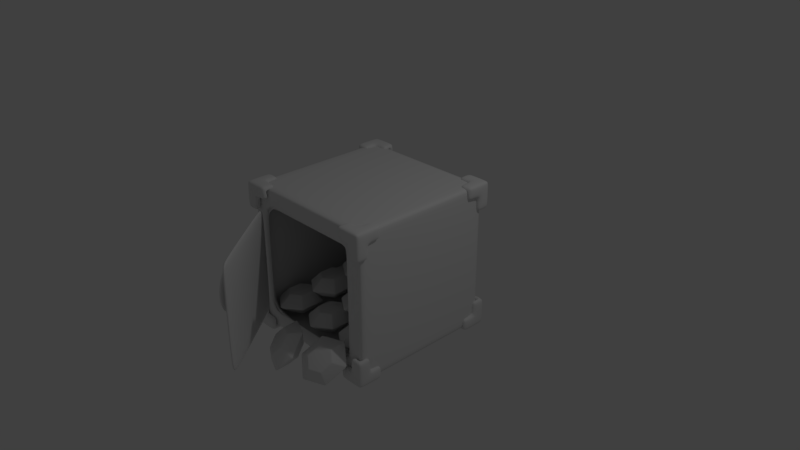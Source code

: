 # Source: Diamond_4.blend  (saved by Blender 2.79.0; exported with 4.5.12 LTS)
import bpy
from mathutils import Matrix  # noqa: F401  (used for matrix-valued properties, if any)

bpy.ops.wm.read_factory_settings(use_empty=True)
scene = bpy.context.scene
scene.name = 'Scene'

# ---- collections
col_collection_1 = bpy.data.collections.new('Collection 1'); scene.collection.children.link(col_collection_1)

# ---- materials (node trees are filled in below, after node groups)
mat_material = bpy.data.materials.new('Material')
mat_material.alpha_threshold = 0.0
mat_material.use_transparent_shadow = False
mat_material.roughness = 0.5
mat_material.line_color = (0.0, 0.0, 0.0, 1.0)

# ---- material node trees

# ---- world
world_world = bpy.data.worlds.new('World'); scene.world = world_world
world_world.color = (0.05088, 0.05088, 0.05088)
world_world.use_sun_shadow = False
world_world.sun_shadow_jitter_overblur = 0.0
world_world.cycles.sampling_method = 'MANUAL'

# ---- cameras
cam_camera = bpy.data.cameras.new('Camera')
cam_camera.clip_end = 100.0
cam_camera.lens = 35.0
cam_camera.sensor_width = 32.0
cam_camera.sensor_height = 18.0
cam_camera.ortho_scale = 7.314
cam_camera.dof.focus_distance = 0.0
cam_camera.dof.aperture_fstop = 128.0

# ---- lights
light_lamp = bpy.data.lights.new('Lamp', 'POINT')
light_lamp.transmission_factor = 0.0
light_lamp.cutoff_distance = 30.0
light_lamp.energy = 100.0
light_lamp.shadow_buffer_clip_start = 1.001
light_lamp.shadow_soft_size = 0.1
light_lamp.shadow_maximum_resolution = 0.006
light_lamp.use_absolute_resolution = True

# ---- meshes
me_cube_018 = bpy.data.meshes.new('Cube.018')
me_cube_018.from_pydata([(1.525e-08, 0.3432, 0.0), (-0.2519, 0.1716, 0.0), (-0.2519, -0.1716, 0.0), (5.301e-08, -0.3432, 0.0), (0.2519, -0.1716, 0.0), (0.2519, 0.1716, 0.0), (1.878e-08, 0.1814, 0.1369), (-0.1331, 0.0907, 0.1369), (-0.1331, -0.0907, 0.1369), (3.874e-08, -0.1814, 0.1369), (0.1331, -0.0907, 0.1369), (0.1331, 0.0907, 0.1369)], [], [(5, 11, 10, 4), (3, 9, 8, 2), (1, 7, 6, 0), (0, 6, 11, 5), (4, 10, 9, 3), (2, 8, 7, 1), (7, 8, 9, 10, 11, 6)])
me_cube_018.polygons.foreach_set('use_smooth', [True] * 7)
_uv = me_cube_018.uv_layers.new(name='UVMap')
_uv.uv.foreach_set('vector', [0.1992, 0.5039, 0.1992, 0.5039, 0.1992, 0.5039, 0.1992, 0.5039, 0.1992, 0.5039, 0.1992, 0.5039, 0.1992, 0.5039, 0.1992, 0.5039, 0.1992, 0.5039, 0.1992, 0.5039, 0.1992, 0.5039, 0.1992, 0.5039, 0.1992, 0.5039, 0.1992, 0.5039, 0.1992, 0.5039, 0.1992, 0.5039, 0.1992, 0.5039, 0.1992, 0.5039, 0.1992, 0.5039, 0.1992, 0.5039, 0.1992, 0.5039, 0.1992, 0.5039, 0.1992, 0.5039, 0.1992, 0.5039, 0.1758, 0.2969, 0.1758, 0.2969, 0.1758, 0.2969, 0.1758, 0.2969, 0.1758, 0.2969, 0.1758, 0.2969])
me_cube_018.materials.append(mat_material)
me_cube_018.use_remesh_preserve_volume = False
me_cube_018.use_remesh_preserve_attributes = False
me_cube_018.use_mirror_vertex_groups = False
me_cube_018.update()
me_cube_017 = bpy.data.meshes.new('Cube.017')
me_cube_017.from_pydata([(1.525e-08, 0.3432, 0.0), (-0.2519, 0.1716, 0.0), (-0.2519, -0.1716, 0.0), (5.301e-08, -0.3432, 0.0), (0.2519, -0.1716, 0.0), (0.2519, 0.1716, 0.0), (1.878e-08, 0.1814, 0.1369), (-0.1331, 0.0907, 0.1369), (-0.1331, -0.0907, 0.1369), (3.874e-08, -0.1814, 0.1369), (0.1331, -0.0907, 0.1369), (0.1331, 0.0907, 0.1369)], [], [(5, 11, 10, 4), (3, 9, 8, 2), (1, 7, 6, 0), (0, 6, 11, 5), (4, 10, 9, 3), (2, 8, 7, 1), (7, 8, 9, 10, 11, 6)])
me_cube_017.polygons.foreach_set('use_smooth', [True] * 7)
_uv = me_cube_017.uv_layers.new(name='UVMap')
_uv.uv.foreach_set('vector', [0.1992, 0.5039, 0.1992, 0.5039, 0.1992, 0.5039, 0.1992, 0.5039, 0.1992, 0.5039, 0.1992, 0.5039, 0.1992, 0.5039, 0.1992, 0.5039, 0.1992, 0.5039, 0.1992, 0.5039, 0.1992, 0.5039, 0.1992, 0.5039, 0.1992, 0.5039, 0.1992, 0.5039, 0.1992, 0.5039, 0.1992, 0.5039, 0.1992, 0.5039, 0.1992, 0.5039, 0.1992, 0.5039, 0.1992, 0.5039, 0.1992, 0.5039, 0.1992, 0.5039, 0.1992, 0.5039, 0.1992, 0.5039, 0.1758, 0.2969, 0.1758, 0.2969, 0.1758, 0.2969, 0.1758, 0.2969, 0.1758, 0.2969, 0.1758, 0.2969])
me_cube_017.materials.append(mat_material)
me_cube_017.use_remesh_preserve_volume = False
me_cube_017.use_remesh_preserve_attributes = False
me_cube_017.use_mirror_vertex_groups = False
me_cube_017.update()
me_cube_016 = bpy.data.meshes.new('Cube.016')
me_cube_016.from_pydata([(1.525e-08, 0.3432, 0.0), (-0.2519, 0.1716, 0.0), (-0.2519, -0.1716, 0.0), (5.301e-08, -0.3432, 0.0), (0.2519, -0.1716, 0.0), (0.2519, 0.1716, 0.0), (1.878e-08, 0.1814, 0.1369), (-0.1331, 0.0907, 0.1369), (-0.1331, -0.0907, 0.1369), (3.874e-08, -0.1814, 0.1369), (0.1331, -0.0907, 0.1369), (0.1331, 0.0907, 0.1369)], [], [(5, 11, 10, 4), (3, 9, 8, 2), (1, 7, 6, 0), (0, 6, 11, 5), (4, 10, 9, 3), (2, 8, 7, 1), (7, 8, 9, 10, 11, 6)])
me_cube_016.polygons.foreach_set('use_smooth', [True] * 7)
_uv = me_cube_016.uv_layers.new(name='UVMap')
_uv.uv.foreach_set('vector', [0.1992, 0.5039, 0.1992, 0.5039, 0.1992, 0.5039, 0.1992, 0.5039, 0.1992, 0.5039, 0.1992, 0.5039, 0.1992, 0.5039, 0.1992, 0.5039, 0.1992, 0.5039, 0.1992, 0.5039, 0.1992, 0.5039, 0.1992, 0.5039, 0.1992, 0.5039, 0.1992, 0.5039, 0.1992, 0.5039, 0.1992, 0.5039, 0.1992, 0.5039, 0.1992, 0.5039, 0.1992, 0.5039, 0.1992, 0.5039, 0.1992, 0.5039, 0.1992, 0.5039, 0.1992, 0.5039, 0.1992, 0.5039, 0.1758, 0.2969, 0.1758, 0.2969, 0.1758, 0.2969, 0.1758, 0.2969, 0.1758, 0.2969, 0.1758, 0.2969])
me_cube_016.materials.append(mat_material)
me_cube_016.use_remesh_preserve_volume = False
me_cube_016.use_remesh_preserve_attributes = False
me_cube_016.use_mirror_vertex_groups = False
me_cube_016.update()
me_cube_015 = bpy.data.meshes.new('Cube.015')
me_cube_015.from_pydata([(1.525e-08, 0.3432, 0.0), (-0.2519, 0.1716, 0.0), (-0.2519, -0.1716, 0.0), (5.301e-08, -0.3432, 0.0), (0.2519, -0.1716, 0.0), (0.2519, 0.1716, 0.0), (1.878e-08, 0.1814, 0.1369), (-0.1331, 0.0907, 0.1369), (-0.1331, -0.0907, 0.1369), (3.874e-08, -0.1814, 0.1369), (0.1331, -0.0907, 0.1369), (0.1331, 0.0907, 0.1369)], [], [(5, 11, 10, 4), (3, 9, 8, 2), (1, 7, 6, 0), (0, 6, 11, 5), (4, 10, 9, 3), (2, 8, 7, 1), (7, 8, 9, 10, 11, 6)])
me_cube_015.polygons.foreach_set('use_smooth', [True] * 7)
_uv = me_cube_015.uv_layers.new(name='UVMap')
_uv.uv.foreach_set('vector', [0.1992, 0.5039, 0.1992, 0.5039, 0.1992, 0.5039, 0.1992, 0.5039, 0.1992, 0.5039, 0.1992, 0.5039, 0.1992, 0.5039, 0.1992, 0.5039, 0.1992, 0.5039, 0.1992, 0.5039, 0.1992, 0.5039, 0.1992, 0.5039, 0.1992, 0.5039, 0.1992, 0.5039, 0.1992, 0.5039, 0.1992, 0.5039, 0.1992, 0.5039, 0.1992, 0.5039, 0.1992, 0.5039, 0.1992, 0.5039, 0.1992, 0.5039, 0.1992, 0.5039, 0.1992, 0.5039, 0.1992, 0.5039, 0.1758, 0.2969, 0.1758, 0.2969, 0.1758, 0.2969, 0.1758, 0.2969, 0.1758, 0.2969, 0.1758, 0.2969])
me_cube_015.materials.append(mat_material)
me_cube_015.use_remesh_preserve_volume = False
me_cube_015.use_remesh_preserve_attributes = False
me_cube_015.use_mirror_vertex_groups = False
me_cube_015.update()
me_cube_014 = bpy.data.meshes.new('Cube.014')
me_cube_014.from_pydata([(1.525e-08, 0.3432, 0.0), (-0.2519, 0.1716, 0.0), (-0.2519, -0.1716, 0.0), (5.301e-08, -0.3432, 0.0), (0.2519, -0.1716, 0.0), (0.2519, 0.1716, 0.0), (1.878e-08, 0.1814, 0.1369), (-0.1331, 0.0907, 0.1369), (-0.1331, -0.0907, 0.1369), (3.874e-08, -0.1814, 0.1369), (0.1331, -0.0907, 0.1369), (0.1331, 0.0907, 0.1369)], [], [(5, 11, 10, 4), (3, 9, 8, 2), (1, 7, 6, 0), (0, 6, 11, 5), (4, 10, 9, 3), (2, 8, 7, 1), (7, 8, 9, 10, 11, 6)])
me_cube_014.polygons.foreach_set('use_smooth', [True] * 7)
_uv = me_cube_014.uv_layers.new(name='UVMap')
_uv.uv.foreach_set('vector', [0.1992, 0.5039, 0.1992, 0.5039, 0.1992, 0.5039, 0.1992, 0.5039, 0.1992, 0.5039, 0.1992, 0.5039, 0.1992, 0.5039, 0.1992, 0.5039, 0.1992, 0.5039, 0.1992, 0.5039, 0.1992, 0.5039, 0.1992, 0.5039, 0.1992, 0.5039, 0.1992, 0.5039, 0.1992, 0.5039, 0.1992, 0.5039, 0.1992, 0.5039, 0.1992, 0.5039, 0.1992, 0.5039, 0.1992, 0.5039, 0.1992, 0.5039, 0.1992, 0.5039, 0.1992, 0.5039, 0.1992, 0.5039, 0.1758, 0.2969, 0.1758, 0.2969, 0.1758, 0.2969, 0.1758, 0.2969, 0.1758, 0.2969, 0.1758, 0.2969])
me_cube_014.materials.append(mat_material)
me_cube_014.use_remesh_preserve_volume = False
me_cube_014.use_remesh_preserve_attributes = False
me_cube_014.use_mirror_vertex_groups = False
me_cube_014.update()
me_cube_013 = bpy.data.meshes.new('Cube.013')
me_cube_013.from_pydata([(1.525e-08, 0.3432, 0.0), (-0.2519, 0.1716, 0.0), (-0.2519, -0.1716, 0.0), (5.301e-08, -0.3432, 0.0), (0.2519, -0.1716, 0.0), (0.2519, 0.1716, 0.0), (1.878e-08, 0.1814, 0.1369), (-0.1331, 0.0907, 0.1369), (-0.1331, -0.0907, 0.1369), (3.874e-08, -0.1814, 0.1369), (0.1331, -0.0907, 0.1369), (0.1331, 0.0907, 0.1369)], [], [(5, 11, 10, 4), (3, 9, 8, 2), (1, 7, 6, 0), (0, 6, 11, 5), (4, 10, 9, 3), (2, 8, 7, 1), (7, 8, 9, 10, 11, 6)])
me_cube_013.polygons.foreach_set('use_smooth', [True] * 7)
_uv = me_cube_013.uv_layers.new(name='UVMap')
_uv.uv.foreach_set('vector', [0.1992, 0.5039, 0.1992, 0.5039, 0.1992, 0.5039, 0.1992, 0.5039, 0.1992, 0.5039, 0.1992, 0.5039, 0.1992, 0.5039, 0.1992, 0.5039, 0.1992, 0.5039, 0.1992, 0.5039, 0.1992, 0.5039, 0.1992, 0.5039, 0.1992, 0.5039, 0.1992, 0.5039, 0.1992, 0.5039, 0.1992, 0.5039, 0.1992, 0.5039, 0.1992, 0.5039, 0.1992, 0.5039, 0.1992, 0.5039, 0.1992, 0.5039, 0.1992, 0.5039, 0.1992, 0.5039, 0.1992, 0.5039, 0.1758, 0.2969, 0.1758, 0.2969, 0.1758, 0.2969, 0.1758, 0.2969, 0.1758, 0.2969, 0.1758, 0.2969])
me_cube_013.materials.append(mat_material)
me_cube_013.use_remesh_preserve_volume = False
me_cube_013.use_remesh_preserve_attributes = False
me_cube_013.use_mirror_vertex_groups = False
me_cube_013.update()
me_cube_012 = bpy.data.meshes.new('Cube.012')
me_cube_012.from_pydata([(1.525e-08, 0.3432, 0.0), (-0.2519, 0.1716, 0.0), (-0.2519, -0.1716, 0.0), (5.301e-08, -0.3432, 0.0), (0.2519, -0.1716, 0.0), (0.2519, 0.1716, 0.0), (1.878e-08, 0.1814, 0.1369), (-0.1331, 0.0907, 0.1369), (-0.1331, -0.0907, 0.1369), (3.874e-08, -0.1814, 0.1369), (0.1331, -0.0907, 0.1369), (0.1331, 0.0907, 0.1369)], [], [(5, 11, 10, 4), (3, 9, 8, 2), (1, 7, 6, 0), (0, 6, 11, 5), (4, 10, 9, 3), (2, 8, 7, 1), (7, 8, 9, 10, 11, 6)])
me_cube_012.polygons.foreach_set('use_smooth', [True] * 7)
_uv = me_cube_012.uv_layers.new(name='UVMap')
_uv.uv.foreach_set('vector', [0.1992, 0.5039, 0.1992, 0.5039, 0.1992, 0.5039, 0.1992, 0.5039, 0.1992, 0.5039, 0.1992, 0.5039, 0.1992, 0.5039, 0.1992, 0.5039, 0.1992, 0.5039, 0.1992, 0.5039, 0.1992, 0.5039, 0.1992, 0.5039, 0.1992, 0.5039, 0.1992, 0.5039, 0.1992, 0.5039, 0.1992, 0.5039, 0.1992, 0.5039, 0.1992, 0.5039, 0.1992, 0.5039, 0.1992, 0.5039, 0.1992, 0.5039, 0.1992, 0.5039, 0.1992, 0.5039, 0.1992, 0.5039, 0.1758, 0.2969, 0.1758, 0.2969, 0.1758, 0.2969, 0.1758, 0.2969, 0.1758, 0.2969, 0.1758, 0.2969])
me_cube_012.materials.append(mat_material)
me_cube_012.use_remesh_preserve_volume = False
me_cube_012.use_remesh_preserve_attributes = False
me_cube_012.use_mirror_vertex_groups = False
me_cube_012.update()
me_cube_011 = bpy.data.meshes.new('Cube.011')
me_cube_011.from_pydata([(1.525e-08, 0.3432, 0.0), (-0.2519, 0.1716, 0.0), (-0.2519, -0.1716, 0.0), (5.301e-08, -0.3432, 0.0), (0.2519, -0.1716, 0.0), (0.2519, 0.1716, 0.0), (1.878e-08, 0.1814, 0.1369), (-0.1331, 0.0907, 0.1369), (-0.1331, -0.0907, 0.1369), (3.874e-08, -0.1814, 0.1369), (0.1331, -0.0907, 0.1369), (0.1331, 0.0907, 0.1369)], [], [(5, 11, 10, 4), (3, 9, 8, 2), (1, 7, 6, 0), (0, 6, 11, 5), (4, 10, 9, 3), (2, 8, 7, 1), (7, 8, 9, 10, 11, 6)])
me_cube_011.polygons.foreach_set('use_smooth', [True] * 7)
_uv = me_cube_011.uv_layers.new(name='UVMap')
_uv.uv.foreach_set('vector', [0.1992, 0.5039, 0.1992, 0.5039, 0.1992, 0.5039, 0.1992, 0.5039, 0.1992, 0.5039, 0.1992, 0.5039, 0.1992, 0.5039, 0.1992, 0.5039, 0.1992, 0.5039, 0.1992, 0.5039, 0.1992, 0.5039, 0.1992, 0.5039, 0.1992, 0.5039, 0.1992, 0.5039, 0.1992, 0.5039, 0.1992, 0.5039, 0.1992, 0.5039, 0.1992, 0.5039, 0.1992, 0.5039, 0.1992, 0.5039, 0.1992, 0.5039, 0.1992, 0.5039, 0.1992, 0.5039, 0.1992, 0.5039, 0.1758, 0.2969, 0.1758, 0.2969, 0.1758, 0.2969, 0.1758, 0.2969, 0.1758, 0.2969, 0.1758, 0.2969])
me_cube_011.materials.append(mat_material)
me_cube_011.use_remesh_preserve_volume = False
me_cube_011.use_remesh_preserve_attributes = False
me_cube_011.use_mirror_vertex_groups = False
me_cube_011.update()
me_cube_010 = bpy.data.meshes.new('Cube.010')
me_cube_010.from_pydata([(1.525e-08, 0.3432, 0.0), (-0.2519, 0.1716, 0.0), (-0.2519, -0.1716, 0.0), (5.301e-08, -0.3432, 0.0), (0.2519, -0.1716, 0.0), (0.2519, 0.1716, 0.0), (1.878e-08, 0.1814, 0.1369), (-0.1331, 0.0907, 0.1369), (-0.1331, -0.0907, 0.1369), (3.874e-08, -0.1814, 0.1369), (0.1331, -0.0907, 0.1369), (0.1331, 0.0907, 0.1369)], [], [(5, 11, 10, 4), (3, 9, 8, 2), (1, 7, 6, 0), (0, 6, 11, 5), (4, 10, 9, 3), (2, 8, 7, 1), (7, 8, 9, 10, 11, 6)])
me_cube_010.polygons.foreach_set('use_smooth', [True] * 7)
_uv = me_cube_010.uv_layers.new(name='UVMap')
_uv.uv.foreach_set('vector', [0.1992, 0.5039, 0.1992, 0.5039, 0.1992, 0.5039, 0.1992, 0.5039, 0.1992, 0.5039, 0.1992, 0.5039, 0.1992, 0.5039, 0.1992, 0.5039, 0.1992, 0.5039, 0.1992, 0.5039, 0.1992, 0.5039, 0.1992, 0.5039, 0.1992, 0.5039, 0.1992, 0.5039, 0.1992, 0.5039, 0.1992, 0.5039, 0.1992, 0.5039, 0.1992, 0.5039, 0.1992, 0.5039, 0.1992, 0.5039, 0.1992, 0.5039, 0.1992, 0.5039, 0.1992, 0.5039, 0.1992, 0.5039, 0.1758, 0.2969, 0.1758, 0.2969, 0.1758, 0.2969, 0.1758, 0.2969, 0.1758, 0.2969, 0.1758, 0.2969])
me_cube_010.materials.append(mat_material)
me_cube_010.use_remesh_preserve_volume = False
me_cube_010.use_remesh_preserve_attributes = False
me_cube_010.use_mirror_vertex_groups = False
me_cube_010.update()
me_cube_009 = bpy.data.meshes.new('Cube.009')
me_cube_009.from_pydata([(1.525e-08, 0.3432, 0.0), (-0.2519, 0.1716, 0.0), (-0.2519, -0.1716, 0.0), (5.301e-08, -0.3432, 0.0), (0.2519, -0.1716, 0.0), (0.2519, 0.1716, 0.0), (1.878e-08, 0.1814, 0.1369), (-0.1331, 0.0907, 0.1369), (-0.1331, -0.0907, 0.1369), (3.874e-08, -0.1814, 0.1369), (0.1331, -0.0907, 0.1369), (0.1331, 0.0907, 0.1369)], [], [(5, 11, 10, 4), (3, 9, 8, 2), (1, 7, 6, 0), (0, 6, 11, 5), (4, 10, 9, 3), (2, 8, 7, 1), (7, 8, 9, 10, 11, 6)])
me_cube_009.polygons.foreach_set('use_smooth', [True] * 7)
_uv = me_cube_009.uv_layers.new(name='UVMap')
_uv.uv.foreach_set('vector', [0.1992, 0.5039, 0.1992, 0.5039, 0.1992, 0.5039, 0.1992, 0.5039, 0.1992, 0.5039, 0.1992, 0.5039, 0.1992, 0.5039, 0.1992, 0.5039, 0.1992, 0.5039, 0.1992, 0.5039, 0.1992, 0.5039, 0.1992, 0.5039, 0.1992, 0.5039, 0.1992, 0.5039, 0.1992, 0.5039, 0.1992, 0.5039, 0.1992, 0.5039, 0.1992, 0.5039, 0.1992, 0.5039, 0.1992, 0.5039, 0.1992, 0.5039, 0.1992, 0.5039, 0.1992, 0.5039, 0.1992, 0.5039, 0.1758, 0.2969, 0.1758, 0.2969, 0.1758, 0.2969, 0.1758, 0.2969, 0.1758, 0.2969, 0.1758, 0.2969])
me_cube_009.materials.append(mat_material)
me_cube_009.use_remesh_preserve_volume = False
me_cube_009.use_remesh_preserve_attributes = False
me_cube_009.use_mirror_vertex_groups = False
me_cube_009.update()
me_cube_008 = bpy.data.meshes.new('Cube.008')
me_cube_008.from_pydata([(1.525e-08, 0.3432, 0.0), (-0.2519, 0.1716, 0.0), (-0.2519, -0.1716, 0.0), (5.301e-08, -0.3432, 0.0), (0.2519, -0.1716, 0.0), (0.2519, 0.1716, 0.0), (1.878e-08, 0.1814, 0.1369), (-0.1331, 0.0907, 0.1369), (-0.1331, -0.0907, 0.1369), (3.874e-08, -0.1814, 0.1369), (0.1331, -0.0907, 0.1369), (0.1331, 0.0907, 0.1369)], [], [(5, 11, 10, 4), (3, 9, 8, 2), (1, 7, 6, 0), (0, 6, 11, 5), (4, 10, 9, 3), (2, 8, 7, 1), (7, 8, 9, 10, 11, 6)])
me_cube_008.polygons.foreach_set('use_smooth', [True] * 7)
_uv = me_cube_008.uv_layers.new(name='UVMap')
_uv.uv.foreach_set('vector', [0.1992, 0.5039, 0.1992, 0.5039, 0.1992, 0.5039, 0.1992, 0.5039, 0.1992, 0.5039, 0.1992, 0.5039, 0.1992, 0.5039, 0.1992, 0.5039, 0.1992, 0.5039, 0.1992, 0.5039, 0.1992, 0.5039, 0.1992, 0.5039, 0.1992, 0.5039, 0.1992, 0.5039, 0.1992, 0.5039, 0.1992, 0.5039, 0.1992, 0.5039, 0.1992, 0.5039, 0.1992, 0.5039, 0.1992, 0.5039, 0.1992, 0.5039, 0.1992, 0.5039, 0.1992, 0.5039, 0.1992, 0.5039, 0.1758, 0.2969, 0.1758, 0.2969, 0.1758, 0.2969, 0.1758, 0.2969, 0.1758, 0.2969, 0.1758, 0.2969])
me_cube_008.materials.append(mat_material)
me_cube_008.use_remesh_preserve_volume = False
me_cube_008.use_remesh_preserve_attributes = False
me_cube_008.use_mirror_vertex_groups = False
me_cube_008.update()
me_cube_007 = bpy.data.meshes.new('Cube.007')
me_cube_007.from_pydata([(1.525e-08, 0.3432, 0.0), (-0.2519, 0.1716, 0.0), (-0.2519, -0.1716, 0.0), (5.301e-08, -0.3432, 0.0), (0.2519, -0.1716, 0.0), (0.2519, 0.1716, 0.0), (1.878e-08, 0.1814, 0.1369), (-0.1331, 0.0907, 0.1369), (-0.1331, -0.0907, 0.1369), (3.874e-08, -0.1814, 0.1369), (0.1331, -0.0907, 0.1369), (0.1331, 0.0907, 0.1369)], [], [(5, 11, 10, 4), (3, 9, 8, 2), (1, 7, 6, 0), (0, 6, 11, 5), (4, 10, 9, 3), (2, 8, 7, 1), (7, 8, 9, 10, 11, 6)])
me_cube_007.polygons.foreach_set('use_smooth', [True] * 7)
_uv = me_cube_007.uv_layers.new(name='UVMap')
_uv.uv.foreach_set('vector', [0.1992, 0.5039, 0.1992, 0.5039, 0.1992, 0.5039, 0.1992, 0.5039, 0.1992, 0.5039, 0.1992, 0.5039, 0.1992, 0.5039, 0.1992, 0.5039, 0.1992, 0.5039, 0.1992, 0.5039, 0.1992, 0.5039, 0.1992, 0.5039, 0.1992, 0.5039, 0.1992, 0.5039, 0.1992, 0.5039, 0.1992, 0.5039, 0.1992, 0.5039, 0.1992, 0.5039, 0.1992, 0.5039, 0.1992, 0.5039, 0.1992, 0.5039, 0.1992, 0.5039, 0.1992, 0.5039, 0.1992, 0.5039, 0.1758, 0.2969, 0.1758, 0.2969, 0.1758, 0.2969, 0.1758, 0.2969, 0.1758, 0.2969, 0.1758, 0.2969])
me_cube_007.materials.append(mat_material)
me_cube_007.use_remesh_preserve_volume = False
me_cube_007.use_remesh_preserve_attributes = False
me_cube_007.use_mirror_vertex_groups = False
me_cube_007.update()
me_cube_006 = bpy.data.meshes.new('Cube.006')
me_cube_006.from_pydata([(1.525e-08, 0.3432, 0.0), (-0.2519, 0.1716, 0.0), (-0.2519, -0.1716, 0.0), (5.301e-08, -0.3432, 0.0), (0.2519, -0.1716, 0.0), (0.2519, 0.1716, 0.0), (1.878e-08, 0.1814, 0.1369), (-0.1331, 0.0907, 0.1369), (-0.1331, -0.0907, 0.1369), (3.874e-08, -0.1814, 0.1369), (0.1331, -0.0907, 0.1369), (0.1331, 0.0907, 0.1369)], [], [(5, 11, 10, 4), (3, 9, 8, 2), (1, 7, 6, 0), (0, 6, 11, 5), (4, 10, 9, 3), (2, 8, 7, 1), (7, 8, 9, 10, 11, 6)])
me_cube_006.polygons.foreach_set('use_smooth', [True] * 7)
_uv = me_cube_006.uv_layers.new(name='UVMap')
_uv.uv.foreach_set('vector', [0.1992, 0.5039, 0.1992, 0.5039, 0.1992, 0.5039, 0.1992, 0.5039, 0.1992, 0.5039, 0.1992, 0.5039, 0.1992, 0.5039, 0.1992, 0.5039, 0.1992, 0.5039, 0.1992, 0.5039, 0.1992, 0.5039, 0.1992, 0.5039, 0.1992, 0.5039, 0.1992, 0.5039, 0.1992, 0.5039, 0.1992, 0.5039, 0.1992, 0.5039, 0.1992, 0.5039, 0.1992, 0.5039, 0.1992, 0.5039, 0.1992, 0.5039, 0.1992, 0.5039, 0.1992, 0.5039, 0.1992, 0.5039, 0.1758, 0.2969, 0.1758, 0.2969, 0.1758, 0.2969, 0.1758, 0.2969, 0.1758, 0.2969, 0.1758, 0.2969])
me_cube_006.materials.append(mat_material)
me_cube_006.use_remesh_preserve_volume = False
me_cube_006.use_remesh_preserve_attributes = False
me_cube_006.use_mirror_vertex_groups = False
me_cube_006.update()
me_cube_005 = bpy.data.meshes.new('Cube.005')
me_cube_005.from_pydata([(1.525e-08, 0.3432, 0.0), (-0.2519, 0.1716, 0.0), (-0.2519, -0.1716, 0.0), (5.301e-08, -0.3432, 0.0), (0.2519, -0.1716, 0.0), (0.2519, 0.1716, 0.0), (1.878e-08, 0.1814, 0.1369), (-0.1331, 0.0907, 0.1369), (-0.1331, -0.0907, 0.1369), (3.874e-08, -0.1814, 0.1369), (0.1331, -0.0907, 0.1369), (0.1331, 0.0907, 0.1369)], [], [(5, 11, 10, 4), (3, 9, 8, 2), (1, 7, 6, 0), (0, 6, 11, 5), (4, 10, 9, 3), (2, 8, 7, 1), (7, 8, 9, 10, 11, 6)])
me_cube_005.polygons.foreach_set('use_smooth', [True] * 7)
_uv = me_cube_005.uv_layers.new(name='UVMap')
_uv.uv.foreach_set('vector', [0.1992, 0.5039, 0.1992, 0.5039, 0.1992, 0.5039, 0.1992, 0.5039, 0.1992, 0.5039, 0.1992, 0.5039, 0.1992, 0.5039, 0.1992, 0.5039, 0.1992, 0.5039, 0.1992, 0.5039, 0.1992, 0.5039, 0.1992, 0.5039, 0.1992, 0.5039, 0.1992, 0.5039, 0.1992, 0.5039, 0.1992, 0.5039, 0.1992, 0.5039, 0.1992, 0.5039, 0.1992, 0.5039, 0.1992, 0.5039, 0.1992, 0.5039, 0.1992, 0.5039, 0.1992, 0.5039, 0.1992, 0.5039, 0.1758, 0.2969, 0.1758, 0.2969, 0.1758, 0.2969, 0.1758, 0.2969, 0.1758, 0.2969, 0.1758, 0.2969])
me_cube_005.materials.append(mat_material)
me_cube_005.use_remesh_preserve_volume = False
me_cube_005.use_remesh_preserve_attributes = False
me_cube_005.use_mirror_vertex_groups = False
me_cube_005.update()
me_cube_004 = bpy.data.meshes.new('Cube.004')
me_cube_004.from_pydata([(1.525e-08, 0.3432, 0.0), (-0.2519, 0.1716, 0.0), (-0.2519, -0.1716, 0.0), (5.301e-08, -0.3432, 0.0), (0.2519, -0.1716, 0.0), (0.2519, 0.1716, 0.0), (1.878e-08, 0.1814, 0.1369), (-0.1331, 0.0907, 0.1369), (-0.1331, -0.0907, 0.1369), (3.874e-08, -0.1814, 0.1369), (0.1331, -0.0907, 0.1369), (0.1331, 0.0907, 0.1369)], [], [(5, 11, 10, 4), (3, 9, 8, 2), (1, 7, 6, 0), (0, 6, 11, 5), (4, 10, 9, 3), (2, 8, 7, 1), (7, 8, 9, 10, 11, 6)])
me_cube_004.polygons.foreach_set('use_smooth', [True] * 7)
_uv = me_cube_004.uv_layers.new(name='UVMap')
_uv.uv.foreach_set('vector', [0.1992, 0.5039, 0.1992, 0.5039, 0.1992, 0.5039, 0.1992, 0.5039, 0.1992, 0.5039, 0.1992, 0.5039, 0.1992, 0.5039, 0.1992, 0.5039, 0.1992, 0.5039, 0.1992, 0.5039, 0.1992, 0.5039, 0.1992, 0.5039, 0.1992, 0.5039, 0.1992, 0.5039, 0.1992, 0.5039, 0.1992, 0.5039, 0.1992, 0.5039, 0.1992, 0.5039, 0.1992, 0.5039, 0.1992, 0.5039, 0.1992, 0.5039, 0.1992, 0.5039, 0.1992, 0.5039, 0.1992, 0.5039, 0.1758, 0.2969, 0.1758, 0.2969, 0.1758, 0.2969, 0.1758, 0.2969, 0.1758, 0.2969, 0.1758, 0.2969])
me_cube_004.materials.append(mat_material)
me_cube_004.use_remesh_preserve_volume = False
me_cube_004.use_remesh_preserve_attributes = False
me_cube_004.use_mirror_vertex_groups = False
me_cube_004.update()
me_cube_003 = bpy.data.meshes.new('Cube.003')
me_cube_003.from_pydata([(0.09036, -1.247, 0.4409), (0.1719, -1.247, 0.4162), (0.2471, -1.247, 0.376), (0.3129, -1.247, 0.322), (0.367, -1.247, 0.2561), (0.4072, -1.247, 0.1809), (0.4319, -1.247, 0.09938), (0.7404, -1.138, 0.7319), (0.2971, -1.371, 0.0573), (0.2797, -1.371, 0.1145), (0.2515, -1.371, 0.1673), (0.2136, -1.371, 0.2136), (0.1673, -1.371, 0.2515), (0.1145, -1.371, 0.2797), (0.0573, -1.371, 0.2971), (-0.09036, -1.247, 0.4409), (-0.1719, -1.247, 0.4162), (-0.2471, -1.247, 0.376), (-0.3129, -1.247, 0.322), (-0.367, -1.247, 0.2561), (-0.4072, -1.247, 0.1809), (-0.4319, -1.247, 0.09938), (0.0, -1.247, 0.4493), (0.0, -1.138, 0.7318), (-0.7404, -1.138, 0.7319), (0.0, -1.371, 0.3029), (-0.2971, -1.371, 0.0573), (-0.2797, -1.371, 0.1145), (-0.2515, -1.371, 0.1673), (-0.2136, -1.371, 0.2136), (-0.1673, -1.371, 0.2515), (-0.1145, -1.371, 0.2797), (-0.0573, -1.371, 0.2971), (0.09036, -1.247, -0.4409), (0.1719, -1.247, -0.4162), (0.2471, -1.247, -0.376), (0.3129, -1.247, -0.322), (0.367, -1.247, -0.2561), (0.4072, -1.247, -0.1809), (0.4319, -1.247, -0.09938), (0.4403, -1.247, 0.0), (0.741, -1.138, 0.0), (0.7404, -1.138, -0.7319), (0.3029, -1.371, 0.0), (0.2971, -1.371, -0.0573), (0.2797, -1.371, -0.1145), (0.2515, -1.371, -0.1673), (0.2136, -1.371, -0.2136), (0.1673, -1.371, -0.2515), (0.1145, -1.371, -0.2797), (0.0573, -1.371, -0.2971), (-0.09036, -1.247, -0.4409), (-0.1719, -1.247, -0.4162), (-0.2471, -1.247, -0.376), (-0.3129, -1.247, -0.322), (-0.367, -1.247, -0.2561), (-0.4072, -1.247, -0.1809), (-0.4319, -1.247, -0.09938), (0.0, -1.247, -0.4493), (-0.4403, -1.247, 0.0), (0.0, -1.247, 0.0), (0.0, -1.138, 0.0), (-0.741, -1.138, 0.0), (0.0, -1.138, -0.7318), (-0.7404, -1.138, -0.7319), (0.0, -1.371, 0.0), (-0.3029, -1.371, 0.0), (0.0, -1.371, -0.3029), (-0.2971, -1.371, -0.0573), (-0.2797, -1.371, -0.1145), (-0.2515, -1.371, -0.1673), (-0.2136, -1.371, -0.2136), (-0.1673, -1.371, -0.2515), (-0.1145, -1.371, -0.2797), (-0.0573, -1.371, -0.2971)], [], [(22, 60, 0), (0, 60, 1), (1, 60, 2), (2, 60, 3), (3, 60, 4), (60, 5, 4), (60, 6, 5), (60, 40, 6), (65, 8, 9), (11, 65, 10), (65, 43, 8), (61, 41, 7, 23), (12, 65, 11), (14, 65, 13), (13, 65, 12), (65, 9, 10), (25, 65, 14), (22, 15, 60), (15, 16, 60), (16, 17, 60), (17, 18, 60), (18, 19, 60), (60, 19, 20), (60, 20, 21), (60, 21, 59), (65, 27, 26), (29, 28, 65), (65, 26, 66), (61, 23, 24, 62), (30, 29, 65), (32, 31, 65), (31, 30, 65), (65, 28, 27), (25, 32, 65), (58, 33, 60), (33, 34, 60), (34, 35, 60), (35, 36, 60), (36, 37, 60), (60, 37, 38), (60, 38, 39), (60, 39, 40), (65, 45, 44), (47, 46, 65), (65, 44, 43), (61, 63, 42, 41), (48, 47, 65), (50, 49, 65), (49, 48, 65), (65, 46, 45), (67, 50, 65), (58, 60, 51), (51, 60, 52), (52, 60, 53), (53, 60, 54), (54, 60, 55), (60, 56, 55), (60, 57, 56), (60, 59, 57), (65, 68, 69), (71, 65, 70), (65, 66, 68), (61, 62, 64, 63), (72, 65, 71), (74, 65, 73), (73, 65, 72), (65, 69, 70), (67, 65, 74)])
me_cube_003.polygons.foreach_set('use_smooth', [True] * 68)
_uv = me_cube_003.uv_layers.new(name='UVMap')
_uv.uv.foreach_set('vector', [0.6694, 0.8687, 0.6694, 0.7151, 0.6994, 0.8658, 0.6994, 0.8658, 0.6694, 0.7151, 0.7282, 0.857, 0.7282, 0.857, 0.6694, 0.7151, 0.7548, 0.8428, 0.7548, 0.8428, 0.6694, 0.7151, 0.778, 0.8237, 0.778, 0.8237, 0.6694, 0.7151, 0.7971, 0.8005, 0.6694, 0.7151, 0.8113, 0.7739, 0.7971, 0.8005, 0.6694, 0.7151, 0.8201, 0.7451, 0.8113, 0.7739, 0.6694, 0.7151, 0.823, 0.7151, 0.8201, 0.7451, 0.6694, 0.7151, 0.8201, 0.7451, 0.8113, 0.7739, 0.778, 0.8237, 0.6694, 0.7151, 0.7971, 0.8005, 0.6694, 0.7151, 0.823, 0.7151, 0.8201, 0.7451, 0.6583, 0.2292, 0.7089, 0.2, 0.719, 0.2413, 0.6942, 0.2751, 0.7548, 0.8428, 0.6694, 0.7151, 0.778, 0.8237, 0.6994, 0.8658, 0.6694, 0.7151, 0.7282, 0.857, 0.7282, 0.857, 0.6694, 0.7151, 0.7548, 0.8428, 0.6694, 0.7151, 0.8113, 0.7739, 0.7971, 0.8005, 0.6694, 0.8687, 0.6694, 0.7151, 0.6994, 0.8658, 0.6694, 0.8687, 0.6994, 0.8658, 0.6694, 0.7151, 0.6994, 0.8658, 0.7282, 0.857, 0.6694, 0.7151, 0.7282, 0.857, 0.7548, 0.8428, 0.6694, 0.7151, 0.7548, 0.8428, 0.778, 0.8237, 0.6694, 0.7151, 0.778, 0.8237, 0.7971, 0.8005, 0.6694, 0.7151, 0.6694, 0.7151, 0.7971, 0.8005, 0.8113, 0.7739, 0.6694, 0.7151, 0.8113, 0.7739, 0.8201, 0.7451, 0.6694, 0.7151, 0.8201, 0.7451, 0.823, 0.7151, 0.6694, 0.7151, 0.8113, 0.7739, 0.8201, 0.7451, 0.778, 0.8237, 0.7971, 0.8005, 0.6694, 0.7151, 0.6694, 0.7151, 0.8201, 0.7451, 0.823, 0.7151, 0.6583, 0.2292, 0.6942, 0.2751, 0.719, 0.2413, 0.7089, 0.2, 0.7548, 0.8428, 0.778, 0.8237, 0.6694, 0.7151, 0.6994, 0.8658, 0.7282, 0.857, 0.6694, 0.7151, 0.7282, 0.857, 0.7548, 0.8428, 0.6694, 0.7151, 0.6694, 0.7151, 0.7971, 0.8005, 0.8113, 0.7739, 0.6694, 0.8687, 0.6994, 0.8658, 0.6694, 0.7151, 0.6694, 0.8687, 0.6994, 0.8658, 0.6694, 0.7151, 0.6994, 0.8658, 0.7282, 0.857, 0.6694, 0.7151, 0.7282, 0.857, 0.7548, 0.8428, 0.6694, 0.7151, 0.7548, 0.8428, 0.778, 0.8237, 0.6694, 0.7151, 0.778, 0.8237, 0.7971, 0.8005, 0.6694, 0.7151, 0.6694, 0.7151, 0.7971, 0.8005, 0.8113, 0.7739, 0.6694, 0.7151, 0.8113, 0.7739, 0.8201, 0.7451, 0.6694, 0.7151, 0.8201, 0.7451, 0.823, 0.7151, 0.6694, 0.7151, 0.8113, 0.7739, 0.8201, 0.7451, 0.778, 0.8237, 0.7971, 0.8005, 0.6694, 0.7151, 0.6694, 0.7151, 0.8201, 0.7451, 0.823, 0.7151, 0.6583, 0.2292, 0.6942, 0.2751, 0.719, 0.2413, 0.7089, 0.2, 0.7548, 0.8428, 0.778, 0.8237, 0.6694, 0.7151, 0.6994, 0.8658, 0.7282, 0.857, 0.6694, 0.7151, 0.7282, 0.857, 0.7548, 0.8428, 0.6694, 0.7151, 0.6694, 0.7151, 0.7971, 0.8005, 0.8113, 0.7739, 0.6694, 0.8687, 0.6994, 0.8658, 0.6694, 0.7151, 0.6694, 0.8687, 0.6694, 0.7151, 0.6994, 0.8658, 0.6994, 0.8658, 0.6694, 0.7151, 0.7282, 0.857, 0.7282, 0.857, 0.6694, 0.7151, 0.7548, 0.8428, 0.7548, 0.8428, 0.6694, 0.7151, 0.778, 0.8237, 0.778, 0.8237, 0.6694, 0.7151, 0.7971, 0.8005, 0.6694, 0.7151, 0.8113, 0.7739, 0.7971, 0.8005, 0.6694, 0.7151, 0.8201, 0.7451, 0.8113, 0.7739, 0.6694, 0.7151, 0.823, 0.7151, 0.8201, 0.7451, 0.6694, 0.7151, 0.8201, 0.7451, 0.8113, 0.7739, 0.778, 0.8237, 0.6694, 0.7151, 0.7971, 0.8005, 0.6694, 0.7151, 0.823, 0.7151, 0.8201, 0.7451, 0.6583, 0.2292, 0.7089, 0.2, 0.719, 0.2413, 0.6942, 0.2751, 0.7548, 0.8428, 0.6694, 0.7151, 0.778, 0.8237, 0.6994, 0.8658, 0.6694, 0.7151, 0.7282, 0.857, 0.7282, 0.857, 0.6694, 0.7151, 0.7548, 0.8428, 0.6694, 0.7151, 0.8113, 0.7739, 0.7971, 0.8005, 0.6694, 0.8687, 0.6694, 0.7151, 0.6994, 0.8658])
me_cube_003.use_remesh_preserve_volume = False
me_cube_003.use_remesh_preserve_attributes = False
me_cube_003.use_mirror_vertex_groups = False
me_cube_003.update()
me_cube_002 = bpy.data.meshes.new('Cube.002')
me_cube_002.from_pydata([(0.6921, -1.088, -0.8539), (0.8645, -1.088, -0.8539), (1.045, -1.088, -1.032), (0.8645, -1.088, -1.032), (0.8645, -1.088, -0.6601), (1.045, -1.088, -0.6601), (1.045, -1.088, -0.8539), (0.6921, -1.088, -1.032), (1.045, -0.7286, -1.032), (1.045, -0.9027, -1.032), (1.045, -0.7286, -0.8539), (1.045, -0.9027, -0.8539), (1.045, -0.9027, -0.6601), (0.8645, -0.7286, -1.032), (0.8645, -0.9027, -1.032), (0.6921, -0.9027, -1.032)], [], [(11, 6, 2, 9), (1, 0, 7, 3), (14, 3, 7, 15), (12, 5, 6, 11), (5, 4, 1, 6), (6, 1, 3, 2), (8, 9, 14, 13), (10, 11, 9, 8), (2, 3, 14, 9)])
me_cube_002.polygons.foreach_set('use_smooth', [True] * 9)
_uv = me_cube_002.uv_layers.new(name='UVMap')
_uv.uv.foreach_set('vector', [0.7187, 0.7505, 0.7123, 0.7581, 0.7187, 0.7626, 0.7252, 0.7581, 0.7083, 0.7663, 0.7069, 0.7757, 0.7187, 0.7769, 0.7187, 0.7684, 0.7292, 0.7663, 0.7187, 0.7684, 0.7187, 0.7769, 0.7305, 0.7757, 0.7102, 0.7436, 0.7033, 0.7521, 0.7123, 0.7581, 0.7187, 0.7505, 0.7033, 0.7521, 0.6982, 0.7601, 0.7083, 0.7663, 0.7123, 0.7581, 0.7123, 0.7581, 0.7083, 0.7663, 0.7187, 0.7684, 0.7187, 0.7626, 0.7341, 0.7521, 0.7252, 0.7581, 0.7292, 0.7663, 0.7393, 0.7601, 0.7272, 0.7436, 0.7187, 0.7505, 0.7252, 0.7581, 0.7341, 0.7521, 0.7187, 0.7626, 0.7187, 0.7684, 0.7292, 0.7663, 0.7252, 0.7581])
me_cube_002.use_remesh_preserve_volume = False
me_cube_002.use_remesh_preserve_attributes = False
me_cube_002.use_mirror_vertex_groups = False
me_cube_002.update()
me_cube_001 = bpy.data.meshes.new('Cube.001')
me_cube_001.from_pydata([(0.9982, -1.001, 1.0), (1.0, 0.0, 1.0), (0.9982, 1.001, 1.0), (-0.9982, -1.001, 1.0), (0.0, -1.0, 1.0), (-1.0, 0.0, 1.0), (-0.9982, 1.001, 1.0), (0.0, 1.0, 1.0), (0.0, 0.0, 1.0), (0.9982, -1.001, -1.0), (1.0, 0.0, -1.0), (0.9982, 1.001, -1.0), (1.0, -1.0, 0.0), (1.0, 1.0, 0.0), (1.0, 0.0, 0.0), (-0.9982, -1.001, -1.0), (0.0, -1.0, -1.0), (-1.0, 0.0, -1.0), (-0.9982, 1.001, -1.0), (0.0, 1.0, -1.0), (0.0, 0.0, -1.0), (-1.0, -1.0, 0.0), (-1.0, 1.0, 0.0), (-1.0, 0.0, 0.0), (0.0, 1.0, 0.0), (0.7472, -1.001, 0.7522), (-0.7544, -1.001, 0.7522), (-0.003644, -1.0, 0.7522), (0.7472, -1.001, -0.7522), (0.7485, -1.0, 0.0), (-0.7544, -1.001, -0.7522), (-0.003644, -1.0, -0.7522), (-0.7558, -1.0, 0.0), (0.4991, -1.0, 1.0), (0.5, 0.0, 1.0), (0.4991, 1.0, 1.0), (0.5, 1.0, 0.0), (0.4991, -1.0, -1.0), (0.5, 0.0, -1.0), (0.4991, 1.0, -1.0), (0.3718, -1.0, 0.7522), (0.3718, -1.0, -0.7522), (0.9991, -1.0, 0.5001), (1.0, 0.0, 0.5), (0.9991, 1.0, 0.5001), (0.0, 1.0, 0.5), (-0.9991, -1.0, 0.5001), (-1.0, 0.0, 0.5), (-0.9991, 1.0, 0.5001), (0.7478, -1.0, 0.3761), (-0.7551, -1.0, 0.3761), (0.4995, 1.0, 0.5), (0.9991, -1.0, -0.5001), (1.0, 0.0, -0.5), (0.9991, 1.0, -0.5001), (0.0, 1.0, -0.5), (-0.9991, -1.0, -0.5001), (-1.0, 0.0, -0.5), (-0.9991, 1.0, -0.5001), (0.7478, -1.0, -0.3761), (-0.7551, -1.0, -0.3761), (0.4995, 1.0, -0.5), (0.7472, -0.9758, 0.7522), (-0.7544, -0.9758, 0.7522), (-0.003644, -0.9753, 0.7522), (0.7472, -0.9758, -0.7522), (0.7485, -0.9753, 0.0), (-0.7544, -0.9758, -0.7522), (-0.003644, -0.9753, -0.7522), (-0.7558, -0.9753, 0.0), (0.3718, -0.9756, 0.7522), (0.3718, -0.9756, -0.7522), (0.7478, -0.9756, 0.3761), (-0.7551, -0.9756, 0.3761), (0.7478, -0.9756, -0.3761), (-0.7551, -0.9756, -0.3761)], [], [(42, 12, 14, 43), (46, 21, 32, 50), (34, 8, 4, 33), (44, 43, 14, 13), (51, 35, 2, 44), (34, 35, 7, 8), (46, 47, 23, 21), (4, 3, 26, 27), (5, 3, 4, 8), (48, 22, 23, 47), (45, 48, 6, 7), (5, 8, 7, 6), (52, 53, 14, 12), (56, 15, 30, 60), (38, 37, 16, 20), (54, 13, 14, 53), (61, 54, 11, 39), (38, 20, 19, 39), (56, 21, 23, 57), (15, 16, 31, 30), (17, 20, 16, 15), (58, 57, 23, 22), (55, 19, 18, 58), (17, 18, 19, 20), (37, 9, 28, 41), (52, 12, 29, 59), (33, 4, 27, 40), (42, 0, 25, 49), (0, 33, 40, 25), (16, 37, 41, 31), (10, 38, 39, 11), (55, 61, 39, 19), (10, 9, 37, 38), (1, 2, 35, 34), (45, 7, 35, 51), (1, 34, 33, 0), (24, 45, 51, 36), (12, 42, 49, 29), (24, 22, 48, 45), (6, 48, 47, 5), (3, 5, 47, 46), (36, 51, 44, 13), (2, 1, 43, 44), (3, 46, 50, 26), (0, 42, 43, 1), (24, 36, 61, 55), (9, 52, 59, 28), (24, 55, 58, 22), (18, 17, 57, 58), (15, 56, 57, 17), (36, 13, 54, 61), (11, 54, 53, 10), (21, 56, 60, 32), (9, 10, 53, 52), (60, 30, 67, 75), (29, 49, 72, 66), (30, 31, 68, 67), (50, 32, 69, 73), (49, 25, 62, 72), (40, 27, 64, 70), (26, 50, 73, 63), (27, 26, 63, 64), (59, 29, 66, 74), (28, 59, 74, 65), (32, 60, 75, 69), (25, 40, 70, 62), (31, 41, 71, 68), (41, 28, 65, 71)])
me_cube_001.polygons.foreach_set('use_smooth', [True] * 68)
_uv = me_cube_001.uv_layers.new(name='UVMap')
_uv.uv.foreach_set('vector', [0.7139, 0.2206, 0.7089, 0.2, 0.7584, 0.2, 0.7561, 0.2213, 0.7139, 0.2206, 0.7089, 0.2, 0.7089, 0.2, 0.7139, 0.2206, 0.7511, 0.2688, 0.7483, 0.2949, 0.6942, 0.2751, 0.7066, 0.2582, 0.7976, 0.2295, 0.7561, 0.2213, 0.7584, 0.2, 0.8068, 0.2103, 0.8127, 0.2488, 0.7968, 0.2678, 0.7883, 0.2487, 0.7976, 0.2295, 0.7511, 0.2688, 0.7968, 0.2678, 0.8054, 0.2869, 0.7483, 0.2949, 0.7139, 0.2206, 0.7561, 0.2213, 0.7584, 0.2, 0.7089, 0.2, 0.6942, 0.2751, 0.719, 0.2413, 0.719, 0.2413, 0.6942, 0.2751, 0.7539, 0.2426, 0.719, 0.2413, 0.6942, 0.2751, 0.7483, 0.2949, 0.7976, 0.2295, 0.8068, 0.2103, 0.7584, 0.2, 0.7561, 0.2213, 0.8278, 0.2682, 0.7976, 0.2295, 0.7883, 0.2487, 0.8054, 0.2869, 0.7539, 0.2426, 0.7483, 0.2949, 0.8054, 0.2869, 0.7883, 0.2487, 0.7139, 0.2206, 0.7561, 0.2213, 0.7584, 0.2, 0.7089, 0.2, 0.7139, 0.2206, 0.719, 0.2413, 0.719, 0.2413, 0.7139, 0.2206, 0.7511, 0.2688, 0.7066, 0.2582, 0.6942, 0.2751, 0.7483, 0.2949, 0.7976, 0.2295, 0.8068, 0.2103, 0.7584, 0.2, 0.7561, 0.2213, 0.8127, 0.2488, 0.7976, 0.2295, 0.7883, 0.2487, 0.7968, 0.2678, 0.7511, 0.2688, 0.7483, 0.2949, 0.8054, 0.2869, 0.7968, 0.2678, 0.7139, 0.2206, 0.7089, 0.2, 0.7584, 0.2, 0.7561, 0.2213, 0.719, 0.2413, 0.6942, 0.2751, 0.6942, 0.2751, 0.719, 0.2413, 0.7539, 0.2426, 0.7483, 0.2949, 0.6942, 0.2751, 0.719, 0.2413, 0.7976, 0.2295, 0.7561, 0.2213, 0.7584, 0.2, 0.8068, 0.2103, 0.8278, 0.2682, 0.8054, 0.2869, 0.7883, 0.2487, 0.7976, 0.2295, 0.7539, 0.2426, 0.7883, 0.2487, 0.8054, 0.2869, 0.7483, 0.2949, 0.7066, 0.2582, 0.719, 0.2413, 0.719, 0.2413, 0.7066, 0.2582, 0.7139, 0.2206, 0.7089, 0.2, 0.7089, 0.2, 0.7139, 0.2206, 0.7066, 0.2582, 0.6942, 0.2751, 0.6942, 0.2751, 0.7066, 0.2582, 0.7139, 0.2206, 0.719, 0.2413, 0.719, 0.2413, 0.7139, 0.2206, 0.719, 0.2413, 0.7066, 0.2582, 0.7066, 0.2582, 0.719, 0.2413, 0.6942, 0.2751, 0.7066, 0.2582, 0.7066, 0.2582, 0.6942, 0.2751, 0.7539, 0.2426, 0.7511, 0.2688, 0.7968, 0.2678, 0.7883, 0.2487, 0.8278, 0.2682, 0.8127, 0.2488, 0.7968, 0.2678, 0.8054, 0.2869, 0.7539, 0.2426, 0.719, 0.2413, 0.7066, 0.2582, 0.7511, 0.2688, 0.7539, 0.2426, 0.7883, 0.2487, 0.7968, 0.2678, 0.7511, 0.2688, 0.8278, 0.2682, 0.8054, 0.2869, 0.7968, 0.2678, 0.8127, 0.2488, 0.7539, 0.2426, 0.7511, 0.2688, 0.7066, 0.2582, 0.719, 0.2413, 0.8502, 0.2495, 0.8278, 0.2682, 0.8127, 0.2488, 0.8285, 0.2299, 0.7089, 0.2, 0.7139, 0.2206, 0.7139, 0.2206, 0.7089, 0.2, 0.8502, 0.2495, 0.8068, 0.2103, 0.7976, 0.2295, 0.8278, 0.2682, 0.7883, 0.2487, 0.7976, 0.2295, 0.7561, 0.2213, 0.7539, 0.2426, 0.719, 0.2413, 0.7539, 0.2426, 0.7561, 0.2213, 0.7139, 0.2206, 0.8285, 0.2299, 0.8127, 0.2488, 0.7976, 0.2295, 0.8068, 0.2103, 0.7883, 0.2487, 0.7539, 0.2426, 0.7561, 0.2213, 0.7976, 0.2295, 0.719, 0.2413, 0.7139, 0.2206, 0.7139, 0.2206, 0.719, 0.2413, 0.719, 0.2413, 0.7139, 0.2206, 0.7561, 0.2213, 0.7539, 0.2426, 0.8502, 0.2495, 0.8285, 0.2299, 0.8127, 0.2488, 0.8278, 0.2682, 0.719, 0.2413, 0.7139, 0.2206, 0.7139, 0.2206, 0.719, 0.2413, 0.8502, 0.2495, 0.8278, 0.2682, 0.7976, 0.2295, 0.8068, 0.2103, 0.7883, 0.2487, 0.7539, 0.2426, 0.7561, 0.2213, 0.7976, 0.2295, 0.719, 0.2413, 0.7139, 0.2206, 0.7561, 0.2213, 0.7539, 0.2426, 0.8285, 0.2299, 0.8068, 0.2103, 0.7976, 0.2295, 0.8127, 0.2488, 0.7883, 0.2487, 0.7976, 0.2295, 0.7561, 0.2213, 0.7539, 0.2426, 0.7089, 0.2, 0.7139, 0.2206, 0.7139, 0.2206, 0.7089, 0.2, 0.719, 0.2413, 0.7539, 0.2426, 0.7561, 0.2213, 0.7139, 0.2206, 0.7139, 0.2206, 0.719, 0.2413, 0.719, 0.2413, 0.7139, 0.2206, 0.7089, 0.2, 0.7139, 0.2206, 0.7139, 0.2206, 0.7089, 0.2, 0.719, 0.2413, 0.6942, 0.2751, 0.6942, 0.2751, 0.719, 0.2413, 0.7139, 0.2206, 0.7089, 0.2, 0.7089, 0.2, 0.7139, 0.2206, 0.7139, 0.2206, 0.719, 0.2413, 0.719, 0.2413, 0.7139, 0.2206, 0.7066, 0.2582, 0.6942, 0.2751, 0.6942, 0.2751, 0.7066, 0.2582, 0.719, 0.2413, 0.7139, 0.2206, 0.7139, 0.2206, 0.719, 0.2413, 0.6942, 0.2751, 0.719, 0.2413, 0.719, 0.2413, 0.6942, 0.2751, 0.7139, 0.2206, 0.7089, 0.2, 0.7089, 0.2, 0.7139, 0.2206, 0.719, 0.2413, 0.7139, 0.2206, 0.7139, 0.2206, 0.719, 0.2413, 0.7089, 0.2, 0.7139, 0.2206, 0.7139, 0.2206, 0.7089, 0.2, 0.719, 0.2413, 0.7066, 0.2582, 0.7066, 0.2582, 0.719, 0.2413, 0.6942, 0.2751, 0.7066, 0.2582, 0.7066, 0.2582, 0.6942, 0.2751, 0.7066, 0.2582, 0.719, 0.2413, 0.719, 0.2413, 0.7066, 0.2582])
me_cube_001.use_remesh_preserve_volume = False
me_cube_001.use_remesh_preserve_attributes = False
me_cube_001.use_mirror_vertex_groups = False
me_cube_001.update()
me_cube = bpy.data.meshes.new('Cube')
me_cube.from_pydata([(1.525e-08, 0.3432, 0.0), (-0.2519, 0.1716, 0.0), (-0.2519, -0.1716, 0.0), (5.301e-08, -0.3432, 0.0), (0.2519, -0.1716, 0.0), (0.2519, 0.1716, 0.0), (1.878e-08, 0.1814, 0.1369), (-0.1331, 0.0907, 0.1369), (-0.1331, -0.0907, 0.1369), (3.874e-08, -0.1814, 0.1369), (0.1331, -0.0907, 0.1369), (0.1331, 0.0907, 0.1369)], [], [(5, 11, 10, 4), (3, 9, 8, 2), (1, 7, 6, 0), (0, 6, 11, 5), (4, 10, 9, 3), (2, 8, 7, 1), (7, 8, 9, 10, 11, 6)])
me_cube.polygons.foreach_set('use_smooth', [True] * 7)
_uv = me_cube.uv_layers.new(name='UVMap')
_uv.uv.foreach_set('vector', [0.1992, 0.5039, 0.1992, 0.5039, 0.1992, 0.5039, 0.1992, 0.5039, 0.1992, 0.5039, 0.1992, 0.5039, 0.1992, 0.5039, 0.1992, 0.5039, 0.1992, 0.5039, 0.1992, 0.5039, 0.1992, 0.5039, 0.1992, 0.5039, 0.1992, 0.5039, 0.1992, 0.5039, 0.1992, 0.5039, 0.1992, 0.5039, 0.1992, 0.5039, 0.1992, 0.5039, 0.1992, 0.5039, 0.1992, 0.5039, 0.1992, 0.5039, 0.1992, 0.5039, 0.1992, 0.5039, 0.1992, 0.5039, 0.1758, 0.2969, 0.1758, 0.2969, 0.1758, 0.2969, 0.1758, 0.2969, 0.1758, 0.2969, 0.1758, 0.2969])
me_cube.materials.append(mat_material)
me_cube.use_remesh_preserve_volume = False
me_cube.use_remesh_preserve_attributes = False
me_cube.use_mirror_vertex_groups = False
me_cube.update()

# ---- objects
ob_cube_018 = bpy.data.objects.new('Cube.018', me_cube_018)
ob_cube_017 = bpy.data.objects.new('Cube.017', me_cube_017)
ob_cube_016 = bpy.data.objects.new('Cube.016', me_cube_016)
ob_cube_015 = bpy.data.objects.new('Cube.015', me_cube_015)
ob_cube_014 = bpy.data.objects.new('Cube.014', me_cube_014)
ob_cube_013 = bpy.data.objects.new('Cube.013', me_cube_013)
ob_cube_012 = bpy.data.objects.new('Cube.012', me_cube_012)
ob_cube_011 = bpy.data.objects.new('Cube.011', me_cube_011)
ob_cube_010 = bpy.data.objects.new('Cube.010', me_cube_010)
ob_cube_009 = bpy.data.objects.new('Cube.009', me_cube_009)
ob_cube_008 = bpy.data.objects.new('Cube.008', me_cube_008)
ob_cube_007 = bpy.data.objects.new('Cube.007', me_cube_007)
ob_cube_006 = bpy.data.objects.new('Cube.006', me_cube_006)
ob_cube_005 = bpy.data.objects.new('Cube.005', me_cube_005)
ob_cube_004 = bpy.data.objects.new('Cube.004', me_cube_004)
ob_cube_003 = bpy.data.objects.new('Cube.003', me_cube_003)
ob_cube_002 = bpy.data.objects.new('Cube.002', me_cube_002)
ob_cube_001 = bpy.data.objects.new('Cube.001', me_cube_001)
ob_cube = bpy.data.objects.new('Cube', me_cube)
ob_lamp = bpy.data.objects.new('Lamp', light_lamp)
ob_camera = bpy.data.objects.new('Camera', cam_camera)

# ---- transforms, parenting, visibility, modifiers, constraints
ob_cube_018.location = (-0.002598, -1.366, -0.7746)
ob_cube_018.rotation_euler = (0.734, -0.4539, -6.554e-08)
ob_cube_018.lock_rotations_4d = False
ob_cube_018.empty_display_type = 'ARROWS'
ob_cube_018.lineart.crease_threshold = 0.0
_m = ob_cube_018.modifiers.new('Mirror', 'MIRROR')
_m.use_axis = (False, False, True)
_m.use_clip = True
_m = ob_cube_018.modifiers.new('Bevel', 'BEVEL')
_m.width = 5.0
_m.width_pct = 5.0
_m.segments = 3
_m.offset_type = 'PERCENT'
_m.spread = 0.0
ob_cube_017.location = (0.5555, -1.233, -0.7763)
ob_cube_017.rotation_euler = (0.7696, 0.4916, 7.195e-08)
ob_cube_017.lock_rotations_4d = False
ob_cube_017.empty_display_type = 'ARROWS'
ob_cube_017.lineart.crease_threshold = 0.0
_m = ob_cube_017.modifiers.new('Mirror', 'MIRROR')
_m.use_axis = (False, False, True)
_m.use_clip = True
_m = ob_cube_017.modifiers.new('Bevel', 'BEVEL')
_m.width = 5.0
_m.width_pct = 5.0
_m.segments = 3
_m.offset_type = 'PERCENT'
_m.spread = 0.0
ob_cube_016.location = (-0.009593, -0.06631, -0.1617)
ob_cube_016.lock_rotations_4d = False
ob_cube_016.empty_display_type = 'ARROWS'
ob_cube_016.lineart.crease_threshold = 0.0
_m = ob_cube_016.modifiers.new('Mirror', 'MIRROR')
_m.use_axis = (False, False, True)
_m.use_clip = True
_m = ob_cube_016.modifiers.new('Bevel', 'BEVEL')
_m.width = 5.0
_m.width_pct = 5.0
_m.segments = 3
_m.offset_type = 'PERCENT'
_m.spread = 0.0
ob_cube_015.location = (-0.3124, -0.3586, -0.412)
ob_cube_015.lock_rotations_4d = False
ob_cube_015.empty_display_type = 'ARROWS'
ob_cube_015.lineart.crease_threshold = 0.0
_m = ob_cube_015.modifiers.new('Mirror', 'MIRROR')
_m.use_axis = (False, False, True)
_m.use_clip = True
_m = ob_cube_015.modifiers.new('Bevel', 'BEVEL')
_m.width = 5.0
_m.width_pct = 5.0
_m.segments = 3
_m.offset_type = 'PERCENT'
_m.spread = 0.0
ob_cube_014.location = (0.3059, -0.3586, -0.412)
ob_cube_014.lock_rotations_4d = False
ob_cube_014.empty_display_type = 'ARROWS'
ob_cube_014.lineart.crease_threshold = 0.0
_m = ob_cube_014.modifiers.new('Mirror', 'MIRROR')
_m.use_axis = (False, False, True)
_m.use_clip = True
_m = ob_cube_014.modifiers.new('Bevel', 'BEVEL')
_m.width = 5.0
_m.width_pct = 5.0
_m.segments = 3
_m.offset_type = 'PERCENT'
_m.spread = 0.0
ob_cube_013.location = (0.3059, 0.3888, -0.412)
ob_cube_013.lock_rotations_4d = False
ob_cube_013.empty_display_type = 'ARROWS'
ob_cube_013.lineart.crease_threshold = 0.0
_m = ob_cube_013.modifiers.new('Mirror', 'MIRROR')
_m.use_axis = (False, False, True)
_m.use_clip = True
_m = ob_cube_013.modifiers.new('Bevel', 'BEVEL')
_m.width = 5.0
_m.width_pct = 5.0
_m.segments = 3
_m.offset_type = 'PERCENT'
_m.spread = 0.0
ob_cube_012.location = (-0.3124, 0.3888, -0.412)
ob_cube_012.lock_rotations_4d = False
ob_cube_012.empty_display_type = 'ARROWS'
ob_cube_012.lineart.crease_threshold = 0.0
_m = ob_cube_012.modifiers.new('Mirror', 'MIRROR')
_m.use_axis = (False, False, True)
_m.use_clip = True
_m = ob_cube_012.modifiers.new('Bevel', 'BEVEL')
_m.width = 5.0
_m.width_pct = 5.0
_m.segments = 3
_m.offset_type = 'PERCENT'
_m.spread = 0.0
ob_cube_011.location = (0.5862, 0.7209, -0.6724)
ob_cube_011.lock_rotations_4d = False
ob_cube_011.empty_display_type = 'ARROWS'
ob_cube_011.lineart.crease_threshold = 0.0
_m = ob_cube_011.modifiers.new('Mirror', 'MIRROR')
_m.use_axis = (False, False, True)
_m.use_clip = True
_m = ob_cube_011.modifiers.new('Bevel', 'BEVEL')
_m.width = 5.0
_m.width_pct = 5.0
_m.segments = 3
_m.offset_type = 'PERCENT'
_m.spread = 0.0
ob_cube_010.location = (-0.01153, 0.7209, -0.6724)
ob_cube_010.lock_rotations_4d = False
ob_cube_010.empty_display_type = 'ARROWS'
ob_cube_010.lineart.crease_threshold = 0.0
_m = ob_cube_010.modifiers.new('Mirror', 'MIRROR')
_m.use_axis = (False, False, True)
_m.use_clip = True
_m = ob_cube_010.modifiers.new('Bevel', 'BEVEL')
_m.width = 5.0
_m.width_pct = 5.0
_m.segments = 3
_m.offset_type = 'PERCENT'
_m.spread = 0.0
ob_cube_009.location = (-0.6298, 0.7209, -0.6724)
ob_cube_009.lock_rotations_4d = False
ob_cube_009.empty_display_type = 'ARROWS'
ob_cube_009.lineart.crease_threshold = 0.0
_m = ob_cube_009.modifiers.new('Mirror', 'MIRROR')
_m.use_axis = (False, False, True)
_m.use_clip = True
_m = ob_cube_009.modifiers.new('Bevel', 'BEVEL')
_m.width = 5.0
_m.width_pct = 5.0
_m.segments = 3
_m.offset_type = 'PERCENT'
_m.spread = 0.0
ob_cube_008.location = (-0.6298, 0.0966, -0.6724)
ob_cube_008.lock_rotations_4d = False
ob_cube_008.empty_display_type = 'ARROWS'
ob_cube_008.lineart.crease_threshold = 0.0
_m = ob_cube_008.modifiers.new('Mirror', 'MIRROR')
_m.use_axis = (False, False, True)
_m.use_clip = True
_m = ob_cube_008.modifiers.new('Bevel', 'BEVEL')
_m.width = 5.0
_m.width_pct = 5.0
_m.segments = 3
_m.offset_type = 'PERCENT'
_m.spread = 0.0
ob_cube_007.location = (-0.01153, 0.0966, -0.6724)
ob_cube_007.lock_rotations_4d = False
ob_cube_007.empty_display_type = 'ARROWS'
ob_cube_007.lineart.crease_threshold = 0.0
_m = ob_cube_007.modifiers.new('Mirror', 'MIRROR')
_m.use_axis = (False, False, True)
_m.use_clip = True
_m = ob_cube_007.modifiers.new('Bevel', 'BEVEL')
_m.width = 5.0
_m.width_pct = 5.0
_m.segments = 3
_m.offset_type = 'PERCENT'
_m.spread = 0.0
ob_cube_006.location = (0.5862, 0.0966, -0.6724)
ob_cube_006.lock_rotations_4d = False
ob_cube_006.empty_display_type = 'ARROWS'
ob_cube_006.lineart.crease_threshold = 0.0
_m = ob_cube_006.modifiers.new('Mirror', 'MIRROR')
_m.use_axis = (False, False, True)
_m.use_clip = True
_m = ob_cube_006.modifiers.new('Bevel', 'BEVEL')
_m.width = 5.0
_m.width_pct = 5.0
_m.segments = 3
_m.offset_type = 'PERCENT'
_m.spread = 0.0
ob_cube_005.location = (0.5862, -0.6508, -0.6724)
ob_cube_005.lock_rotations_4d = False
ob_cube_005.empty_display_type = 'ARROWS'
ob_cube_005.lineart.crease_threshold = 0.0
_m = ob_cube_005.modifiers.new('Mirror', 'MIRROR')
_m.use_axis = (False, False, True)
_m.use_clip = True
_m = ob_cube_005.modifiers.new('Bevel', 'BEVEL')
_m.width = 5.0
_m.width_pct = 5.0
_m.segments = 3
_m.offset_type = 'PERCENT'
_m.spread = 0.0
ob_cube_004.location = (-0.01153, -0.6508, -0.6724)
ob_cube_004.lock_rotations_4d = False
ob_cube_004.empty_display_type = 'ARROWS'
ob_cube_004.lineart.crease_threshold = 0.0
_m = ob_cube_004.modifiers.new('Mirror', 'MIRROR')
_m.use_axis = (False, False, True)
_m.use_clip = True
_m = ob_cube_004.modifiers.new('Bevel', 'BEVEL')
_m.width = 5.0
_m.width_pct = 5.0
_m.segments = 3
_m.offset_type = 'PERCENT'
_m.spread = 0.0
ob_cube_003.location = (0.5141, -0.96, 0.0)
ob_cube_003.rotation_euler = (0.0, -0.0, -0.9053)
ob_cube_003.lineart.crease_threshold = 0.0
_m = ob_cube_003.modifiers.new('Solidify', 'SOLIDIFY')
_m.thickness = 0.1
_m.nonmanifold_thickness_mode = 'FIXED'
_m.nonmanifold_merge_threshold = 0.0003
_m = ob_cube_003.modifiers.new('Bevel', 'BEVEL')
_m.width = 0.502
_m.width_pct = 0.502
_m.angle_limit = 1.047
_m.spread = 0.0
_m = ob_cube_003.modifiers.new('Subsurf', 'SUBSURF')
_m.uv_smooth = 'PRESERVE_CORNERS'
_m.quality = 2
_m.show_only_control_edges = False
ob_cube_002.location = (0.0, 0.0, 0.0)
ob_cube_002.lineart.crease_threshold = 0.0
_m = ob_cube_002.modifiers.new('Mirror', 'MIRROR')
_m.use_axis = (True, True, True)
_m = ob_cube_002.modifiers.new('Solidify', 'SOLIDIFY')
_m.thickness = 0.1
_m.nonmanifold_thickness_mode = 'FIXED'
_m.nonmanifold_merge_threshold = 0.0003
_m = ob_cube_002.modifiers.new('Bevel', 'BEVEL')
_m.width = 0.502
_m.width_pct = 0.502
_m.angle_limit = 1.047
_m.spread = 0.0
_m = ob_cube_002.modifiers.new('Subsurf', 'SUBSURF')
_m.uv_smooth = 'PRESERVE_CORNERS'
_m.quality = 2
_m.levels = 2
_m.show_only_control_edges = False
ob_cube_001.location = (0.0, 0.0, 0.0)
ob_cube_001.lineart.crease_threshold = 0.0
_m = ob_cube_001.modifiers.new('Solidify', 'SOLIDIFY')
_m.thickness = 0.1
_m.nonmanifold_thickness_mode = 'FIXED'
_m.nonmanifold_merge_threshold = 0.0003
_m = ob_cube_001.modifiers.new('Bevel', 'BEVEL')
_m.width = 0.502
_m.width_pct = 0.502
_m.angle_limit = 1.047
_m.spread = 0.0
_m = ob_cube_001.modifiers.new('Subsurf', 'SUBSURF')
_m.uv_smooth = 'PRESERVE_CORNERS'
_m.quality = 2
_m.show_only_control_edges = False
ob_cube.location = (-0.6298, -0.6508, -0.6724)
ob_cube.lock_rotations_4d = False
ob_cube.empty_display_type = 'ARROWS'
ob_cube.lineart.crease_threshold = 0.0
_m = ob_cube.modifiers.new('Mirror', 'MIRROR')
_m.use_axis = (False, False, True)
_m.use_clip = True
_m = ob_cube.modifiers.new('Bevel', 'BEVEL')
_m.width = 5.0
_m.width_pct = 5.0
_m.segments = 3
_m.offset_type = 'PERCENT'
_m.spread = 0.0
ob_lamp.location = (4.076, 1.005, 5.904)
ob_lamp.rotation_euler = (0.6503, 0.05522, 1.866)
ob_lamp.lock_rotations_4d = False
ob_lamp.empty_display_type = 'ARROWS'
ob_lamp.color = (0.0, 0.0, 0.0, 0.0)
ob_lamp.lineart.crease_threshold = 0.0
ob_camera.location = (7.481, -6.508, 5.344)
ob_camera.rotation_euler = (1.109, 0.0, 0.8149)
ob_camera.lock_rotations_4d = False
ob_camera.empty_display_type = 'ARROWS'
ob_camera.color = (0.0, 0.0, 0.0, 0.0)
ob_camera.display_type = 'WIRE'
ob_camera.lineart.crease_threshold = 0.0

# ---- collection membership
col_collection_1.objects.link(ob_cube_018)
col_collection_1.objects.link(ob_cube_017)
col_collection_1.objects.link(ob_cube_016)
col_collection_1.objects.link(ob_cube_015)
col_collection_1.objects.link(ob_cube_014)
col_collection_1.objects.link(ob_cube_013)
col_collection_1.objects.link(ob_cube_012)
col_collection_1.objects.link(ob_cube_011)
col_collection_1.objects.link(ob_cube_010)
col_collection_1.objects.link(ob_cube_009)
col_collection_1.objects.link(ob_cube_008)
col_collection_1.objects.link(ob_cube_007)
col_collection_1.objects.link(ob_cube_006)
col_collection_1.objects.link(ob_cube_005)
col_collection_1.objects.link(ob_cube_004)
col_collection_1.objects.link(ob_cube_003)
col_collection_1.objects.link(ob_cube_002)
col_collection_1.objects.link(ob_cube_001)
col_collection_1.objects.link(ob_cube)
col_collection_1.objects.link(ob_lamp)
col_collection_1.objects.link(ob_camera)

# ---- scene / render settings (as saved in the file)
scene.camera = ob_camera
scene.frame_start = 1; scene.frame_end = 250; scene.frame_set(1)
scene.render.engine = 'BLENDER_EEVEE_NEXT'
scene.render.resolution_percentage = 50
scene.render.dither_intensity = 0.0
scene.cycles.use_denoising = False
scene.cycles.samples = 128
scene.cycles.sampling_pattern = 'TABULATED_SOBOL'
scene.cycles.use_adaptive_sampling = False
scene.cycles.use_light_tree = False
scene.cycles.blur_glossy = 0.0
scene.cycles.sample_clamp_indirect = 0.0
scene.view_settings.view_transform = 'Standard'
bpy.context.view_layer.update()
